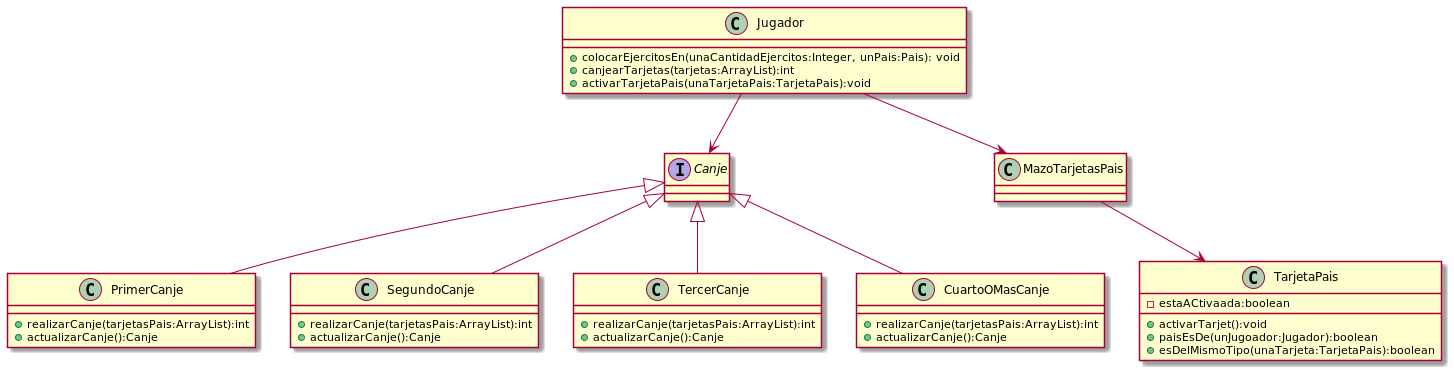

The diagram above was rendered by PlantUML. Its source (embedded in the PNG):
@startuml

class Jugador{
    + colocarEjercitosEn(unaCantidadEjercitos:Integer, unPais:Pais): void
    +canjearTarjetas(tarjetas:ArrayList):int
    +activarTarjetaPais(unaTarjetaPais:TarjetaPais):void

}
interface Canje{
}
class PrimerCanje{
    + realizarCanje(tarjetasPais:ArrayList):int
    +actualizarCanje():Canje
}
class SegundoCanje{
    + realizarCanje(tarjetasPais:ArrayList):int
    +actualizarCanje():Canje
}
class TercerCanje{
    + realizarCanje(tarjetasPais:ArrayList):int
    +actualizarCanje():Canje
}
class CuartoOMasCanje{
    + realizarCanje(tarjetasPais:ArrayList):int
    +actualizarCanje():Canje
}
class TarjetaPais{
    - estaACtivaada:boolean
    + activarTarjet():void
    + paisEsDe(unJugoador:Jugador):boolean
    + esDelMismoTipo(unaTarjeta:TarjetaPais):boolean
}

Jugador --> Canje
Canje <|--PrimerCanje
Canje <|--SegundoCanje
Canje <|--TercerCanje
Canje <|--CuartoOMasCanje

Jugador --> MazoTarjetasPais
MazoTarjetasPais --> TarjetaPais


@enduml